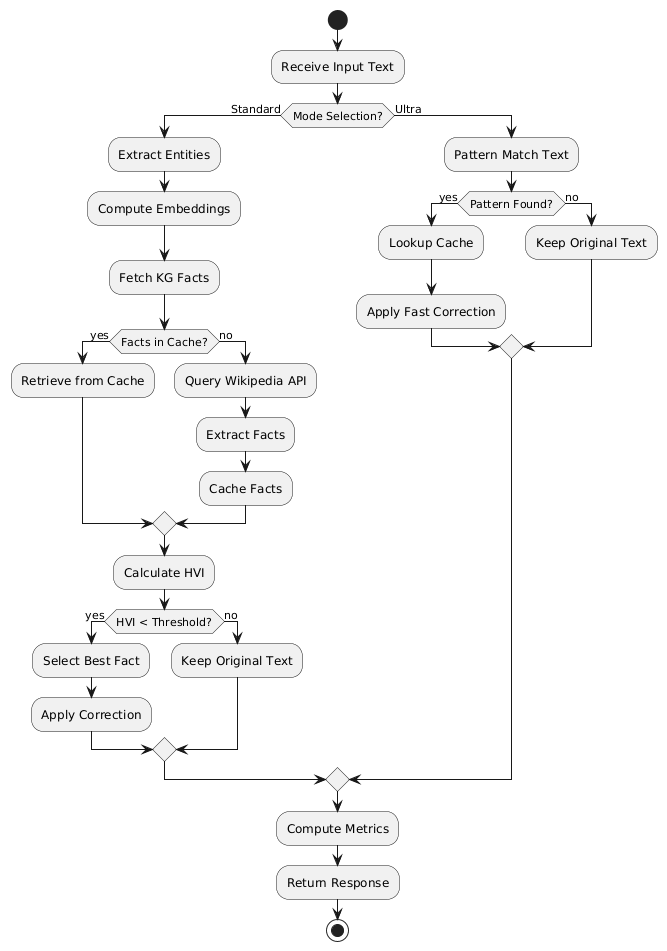

The diagram above was rendered by PlantUML. Its source (embedded in the PNG):
@startuml
start

:Receive Input Text;

if (Mode Selection?) then (Standard)
    :Extract Entities;
    :Compute Embeddings;
    :Fetch KG Facts;
    
    if (Facts in Cache?) then (yes)
        :Retrieve from Cache;
    else (no)
        :Query Wikipedia API;
        :Extract Facts;
        :Cache Facts;
    endif
    
    :Calculate HVI;
    
    if (HVI < Threshold?) then (yes)
        :Select Best Fact;
        :Apply Correction;
    else (no)
        :Keep Original Text;
    endif
    
else (Ultra)
    :Pattern Match Text;
    
    if (Pattern Found?) then (yes)
        :Lookup Cache;
        :Apply Fast Correction;
    else (no)
        :Keep Original Text;
    endif
endif

:Compute Metrics;
:Return Response;

stop
@enduml